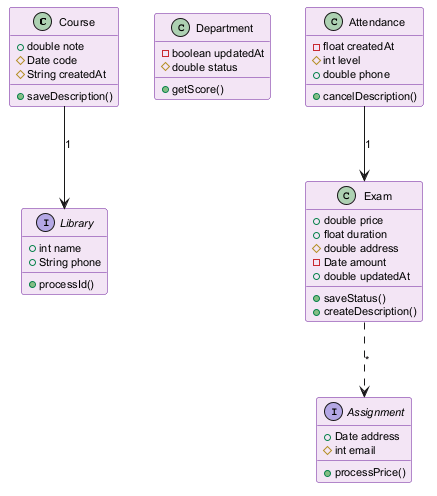

The diagram above was rendered by PlantUML. Its source (embedded in the PNG):
@startuml
skinparam backgroundColor #FFFFFF
skinparam classBackgroundColor #F3E5F5
skinparam classBorderColor #6A1B9A
skinparam defaultFontSize 11
class Course {
  +double note
  #Date code
  #String createdAt
  +saveDescription()
}
class Department {
  -boolean updatedAt
  #double status
  +getScore()
}
class Attendance {
  -float createdAt
  #int level
  +double phone
  +cancelDescription()
}
interface Library {
  +int name
  +String phone
  +processId()
}
interface Assignment {
  +Date address
  #int email
  +processPrice()
}
class Exam {
  +double price
  +float duration
  #double address
  -Date amount
  +double updatedAt
  +saveStatus()
  +createDescription()
}
Exam ..> Assignment : "*"
Course --> Library : "1"
Attendance --> Exam : "1"
@enduml